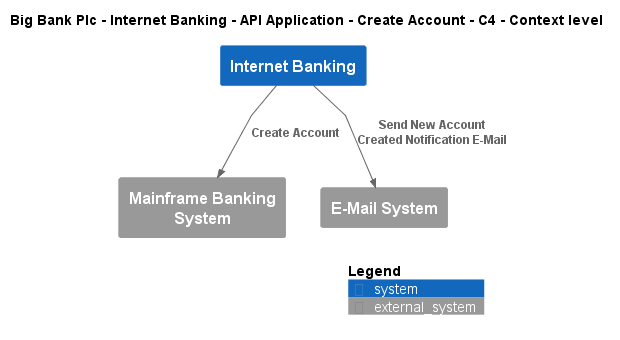

The diagram above was rendered by PlantUML. Its source (embedded in the PNG):
@startuml
!include ..\..\..\..\..\..\..\.c4s\C4_Context.puml

AddElementTag("c4interflow:lifecycle:new", $bgColor=green, $fontColor=#ffffff, $borderColor=green, $shadowing="False")
AddElementTag("c4interflow:lifecycle:changed", $bgColor=orange, $fontColor=#ffffff, $borderColor=orange, $shadowing="False")
AddElementTag("c4interflow:lifecycle:removed", $bgColor=red, $fontColor=#ffffff, $borderColor=red, $shadowing="False")

AddRelTag("c4interflow:lifecycle:new", $textColor=green, $lineColor=green)
AddRelTag("c4interflow:lifecycle:changed", $textColor=orange, $lineColor=orange)
AddRelTag("c4interflow:lifecycle:removed", $textColor=red, $lineColor=red)

SHOW_PERSON_PORTRAIT()
LAYOUT_TOP_DOWN()

skinparam linetype polyline

title Big Bank Plc - Internet Banking - API Application - Create Account - C4 - Context level

System(BigBankPlc.SoftwareSystems.InternetBanking, "Internet Banking", "")
System_Ext(BigBankPlc.SoftwareSystems.MainframeBankingSystem, "Mainframe Banking System", "")
System_Ext(BigBankPlc.SoftwareSystems.EMailSystem, "E-Mail System", "")

Rel(BigBankPlc.SoftwareSystems.InternetBanking, BigBankPlc.SoftwareSystems.MainframeBankingSystem, "Create Account")
Rel(BigBankPlc.SoftwareSystems.InternetBanking, BigBankPlc.SoftwareSystems.EMailSystem, "Send New Account Created Notification E-Mail")


SHOW_LEGEND()
@enduml